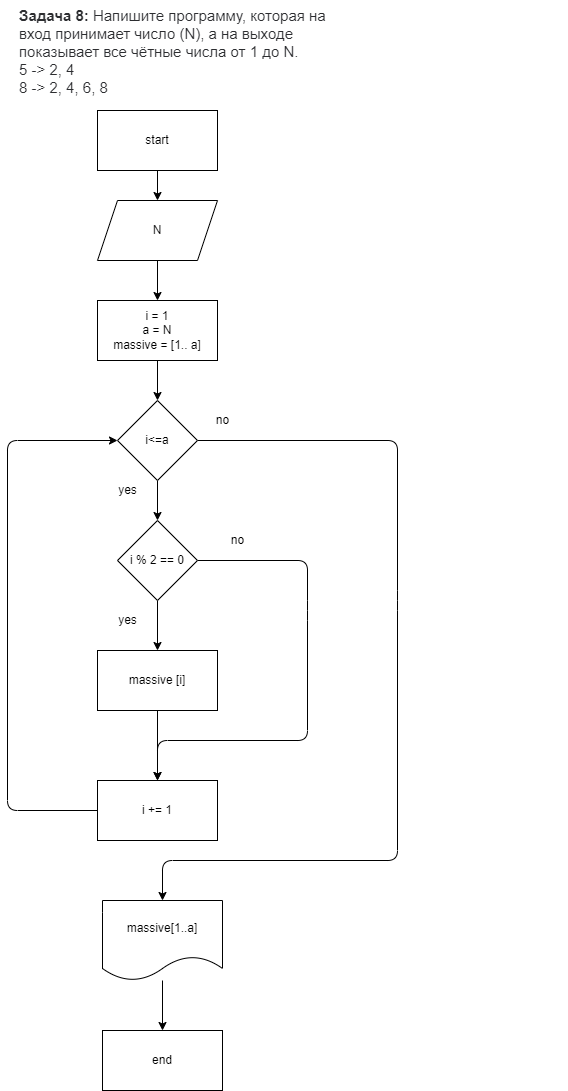

The diagram above was exported from draw.io. Its source (the exported page's mxGraphModel, read from the mxfile embedded in the PNG):
<mxGraphModel dx="1093" dy="417" grid="1" gridSize="10" guides="1" tooltips="1" connect="1" arrows="1" fold="1" page="1" pageScale="1" pageWidth="827" pageHeight="1169" math="0" shadow="0">
  <root>
    <mxCell id="0" />
    <mxCell id="1" parent="0" />
    <mxCell id="2" value="&lt;p style=&quot;box-sizing: border-box ; margin: 0px ; font-weight: 400 ; color: rgb(44 , 45 , 48) ; font-family: &amp;#34;roboto&amp;#34; , &amp;#34;san francisco&amp;#34; , &amp;#34;helvetica neue&amp;#34; , &amp;#34;helvetica&amp;#34; , &amp;#34;arial&amp;#34; ; font-size: 15px ; font-style: normal ; letter-spacing: normal ; text-indent: 0px ; text-transform: none ; word-spacing: 0px ; background-color: rgb(255 , 255 , 255)&quot;&gt;&lt;strong style=&quot;box-sizing: border-box ; font-weight: 700&quot;&gt;Задача 8:&lt;/strong&gt;&lt;span&gt;&amp;nbsp;&lt;/span&gt;Напишите программу, которая на&amp;nbsp;&lt;/p&gt;&lt;p style=&quot;box-sizing: border-box ; margin: 0px ; font-weight: 400 ; color: rgb(44 , 45 , 48) ; font-family: &amp;#34;roboto&amp;#34; , &amp;#34;san francisco&amp;#34; , &amp;#34;helvetica neue&amp;#34; , &amp;#34;helvetica&amp;#34; , &amp;#34;arial&amp;#34; ; font-size: 15px ; font-style: normal ; letter-spacing: normal ; text-indent: 0px ; text-transform: none ; word-spacing: 0px ; background-color: rgb(255 , 255 , 255)&quot;&gt;вход принимает число (N), а на выходе&amp;nbsp;&lt;/p&gt;&lt;p style=&quot;box-sizing: border-box ; margin: 0px ; font-weight: 400 ; color: rgb(44 , 45 , 48) ; font-family: &amp;#34;roboto&amp;#34; , &amp;#34;san francisco&amp;#34; , &amp;#34;helvetica neue&amp;#34; , &amp;#34;helvetica&amp;#34; , &amp;#34;arial&amp;#34; ; font-size: 15px ; font-style: normal ; letter-spacing: normal ; text-indent: 0px ; text-transform: none ; word-spacing: 0px ; background-color: rgb(255 , 255 , 255)&quot;&gt;показывает все чётные числа от 1 до N.&lt;/p&gt;&lt;p style=&quot;box-sizing: border-box ; margin: 0px ; font-weight: 400 ; color: rgb(44 , 45 , 48) ; font-family: &amp;#34;roboto&amp;#34; , &amp;#34;san francisco&amp;#34; , &amp;#34;helvetica neue&amp;#34; , &amp;#34;helvetica&amp;#34; , &amp;#34;arial&amp;#34; ; font-size: 15px ; font-style: normal ; letter-spacing: normal ; text-indent: 0px ; text-transform: none ; word-spacing: 0px ; background-color: rgb(255 , 255 , 255)&quot;&gt;5 -&amp;gt; 2, 4&lt;br style=&quot;box-sizing: border-box&quot;&gt;8 -&amp;gt; 2, 4, 6, 8&lt;/p&gt;" style="text;whiteSpace=wrap;html=1;" vertex="1" parent="1">
      <mxGeometry x="170" width="550" height="70" as="geometry" />
    </mxCell>
    <mxCell id="5" value="" style="edgeStyle=none;html=1;" edge="1" parent="1" source="3" target="4">
      <mxGeometry relative="1" as="geometry" />
    </mxCell>
    <mxCell id="3" value="start" style="rounded=0;whiteSpace=wrap;html=1;" vertex="1" parent="1">
      <mxGeometry x="250" y="110" width="120" height="60" as="geometry" />
    </mxCell>
    <mxCell id="10" value="" style="edgeStyle=none;html=1;" edge="1" parent="1" source="4" target="9">
      <mxGeometry relative="1" as="geometry" />
    </mxCell>
    <mxCell id="4" value="N" style="shape=parallelogram;perimeter=parallelogramPerimeter;whiteSpace=wrap;html=1;fixedSize=1;" vertex="1" parent="1">
      <mxGeometry x="250" y="200" width="120" height="60" as="geometry" />
    </mxCell>
    <mxCell id="15" value="" style="edgeStyle=none;html=1;" edge="1" parent="1" source="6" target="14">
      <mxGeometry relative="1" as="geometry" />
    </mxCell>
    <mxCell id="25" style="edgeStyle=none;html=1;entryX=0.5;entryY=0;entryDx=0;entryDy=0;" edge="1" parent="1" source="6" target="7">
      <mxGeometry relative="1" as="geometry">
        <Array as="points">
          <mxPoint x="550" y="440" />
          <mxPoint x="550" y="600" />
          <mxPoint x="550" y="860" />
          <mxPoint x="315" y="860" />
        </Array>
      </mxGeometry>
    </mxCell>
    <mxCell id="6" value="i&amp;lt;=a" style="rhombus;whiteSpace=wrap;html=1;" vertex="1" parent="1">
      <mxGeometry x="270" y="400" width="80" height="80" as="geometry" />
    </mxCell>
    <mxCell id="26" value="" style="edgeStyle=none;html=1;" edge="1" parent="1" source="7" target="8">
      <mxGeometry relative="1" as="geometry" />
    </mxCell>
    <mxCell id="7" value="massive[1..a]" style="shape=document;whiteSpace=wrap;html=1;boundedLbl=1;" vertex="1" parent="1">
      <mxGeometry x="255" y="900" width="120" height="80" as="geometry" />
    </mxCell>
    <mxCell id="8" value="end" style="rounded=0;whiteSpace=wrap;html=1;" vertex="1" parent="1">
      <mxGeometry x="255" y="1030" width="120" height="60" as="geometry" />
    </mxCell>
    <mxCell id="11" value="" style="edgeStyle=none;html=1;" edge="1" parent="1" source="9" target="6">
      <mxGeometry relative="1" as="geometry" />
    </mxCell>
    <mxCell id="9" value="i = 1&lt;br&gt;a = N&lt;br&gt;massive = [1.. a]" style="rounded=0;whiteSpace=wrap;html=1;" vertex="1" parent="1">
      <mxGeometry x="250" y="300" width="120" height="60" as="geometry" />
    </mxCell>
    <mxCell id="22" style="edgeStyle=none;html=1;entryX=0;entryY=0.5;entryDx=0;entryDy=0;" edge="1" parent="1" source="13" target="6">
      <mxGeometry relative="1" as="geometry">
        <Array as="points">
          <mxPoint x="160" y="810" />
          <mxPoint x="160" y="440" />
        </Array>
      </mxGeometry>
    </mxCell>
    <mxCell id="13" value="i += 1" style="rounded=0;whiteSpace=wrap;html=1;" vertex="1" parent="1">
      <mxGeometry x="250" y="780" width="120" height="60" as="geometry" />
    </mxCell>
    <mxCell id="17" value="" style="edgeStyle=none;html=1;" edge="1" parent="1" source="14" target="16">
      <mxGeometry relative="1" as="geometry" />
    </mxCell>
    <mxCell id="18" style="edgeStyle=none;html=1;entryX=0.5;entryY=0;entryDx=0;entryDy=0;" edge="1" parent="1" source="14" target="13">
      <mxGeometry relative="1" as="geometry">
        <Array as="points">
          <mxPoint x="460" y="560" />
          <mxPoint x="460" y="610" />
          <mxPoint x="460" y="740" />
          <mxPoint x="310" y="740" />
        </Array>
      </mxGeometry>
    </mxCell>
    <mxCell id="14" value="i % 2 == 0" style="rhombus;whiteSpace=wrap;html=1;" vertex="1" parent="1">
      <mxGeometry x="270" y="520" width="80" height="80" as="geometry" />
    </mxCell>
    <mxCell id="19" style="edgeStyle=none;html=1;" edge="1" parent="1" source="16">
      <mxGeometry relative="1" as="geometry">
        <mxPoint x="310" y="780" as="targetPoint" />
      </mxGeometry>
    </mxCell>
    <mxCell id="16" value="massive [i]" style="rounded=0;whiteSpace=wrap;html=1;" vertex="1" parent="1">
      <mxGeometry x="250" y="650" width="120" height="60" as="geometry" />
    </mxCell>
    <mxCell id="20" value="yes" style="text;html=1;align=center;verticalAlign=middle;resizable=0;points=[];autosize=1;strokeColor=none;fillColor=none;" vertex="1" parent="1">
      <mxGeometry x="265" y="610" width="30" height="20" as="geometry" />
    </mxCell>
    <mxCell id="21" value="no" style="text;html=1;align=center;verticalAlign=middle;resizable=0;points=[];autosize=1;strokeColor=none;fillColor=none;" vertex="1" parent="1">
      <mxGeometry x="375" y="530" width="30" height="20" as="geometry" />
    </mxCell>
    <mxCell id="23" value="yes" style="text;html=1;align=center;verticalAlign=middle;resizable=0;points=[];autosize=1;strokeColor=none;fillColor=none;" vertex="1" parent="1">
      <mxGeometry x="265" y="480" width="30" height="20" as="geometry" />
    </mxCell>
    <mxCell id="27" value="no" style="text;html=1;align=center;verticalAlign=middle;resizable=0;points=[];autosize=1;strokeColor=none;fillColor=none;" vertex="1" parent="1">
      <mxGeometry x="360" y="410" width="30" height="20" as="geometry" />
    </mxCell>
  </root>
</mxGraphModel>